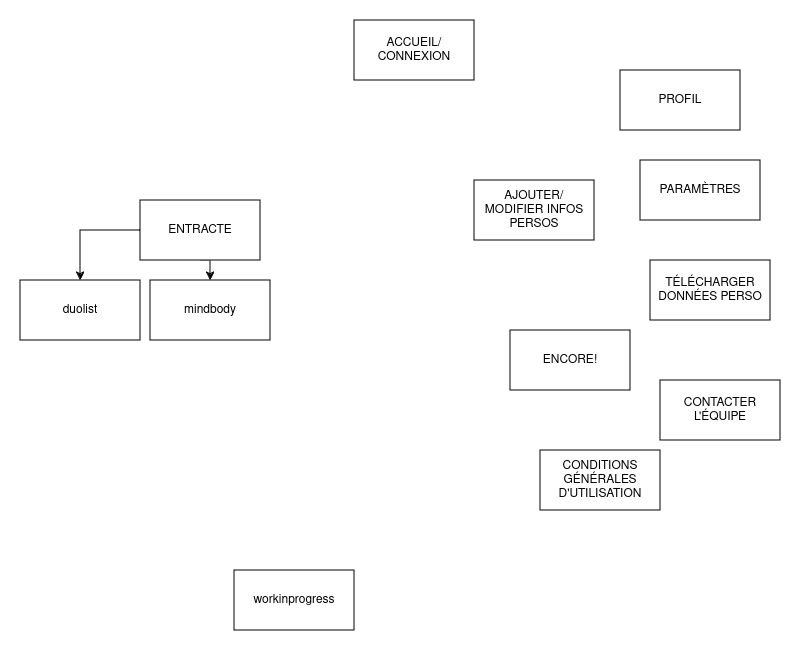

The diagram above was exported from draw.io. Its source (the exported page's mxGraphModel, read from the mxfile embedded in the PNG):
<mxGraphModel dx="1014" dy="687" grid="1" gridSize="10" guides="1" tooltips="1" connect="1" arrows="1" fold="1" page="1" pageScale="1" pageWidth="827" pageHeight="1169" math="0" shadow="0">
  <root>
    <mxCell id="0" />
    <mxCell id="1" parent="0" />
    <mxCell id="032pxm48dq8H_jz2vArx-1" value="ACCUEIL/CONNEXION" style="rounded=0;whiteSpace=wrap;html=1;" parent="1" vertex="1">
      <mxGeometry x="354" y="70" width="120" height="60" as="geometry" />
    </mxCell>
    <mxCell id="032pxm48dq8H_jz2vArx-2" value="PROFIL" style="rounded=0;whiteSpace=wrap;html=1;" parent="1" vertex="1">
      <mxGeometry x="620" y="120" width="120" height="60" as="geometry" />
    </mxCell>
    <mxCell id="Wg9ULlzKUx3yyhTrrQ6Y-3" value="PARAMÈTRES" style="rounded=0;whiteSpace=wrap;html=1;" vertex="1" parent="1">
      <mxGeometry x="640" y="210" width="120" height="60" as="geometry" />
    </mxCell>
    <mxCell id="Wg9ULlzKUx3yyhTrrQ6Y-4" value="CONTACTER L'ÉQUIPE" style="rounded=0;whiteSpace=wrap;html=1;" vertex="1" parent="1">
      <mxGeometry x="660" y="430" width="120" height="60" as="geometry" />
    </mxCell>
    <mxCell id="Wg9ULlzKUx3yyhTrrQ6Y-5" value="TÉLÉCHARGER DONNÉES PERSO" style="rounded=0;whiteSpace=wrap;html=1;" vertex="1" parent="1">
      <mxGeometry x="650" y="310" width="120" height="60" as="geometry" />
    </mxCell>
    <mxCell id="Wg9ULlzKUx3yyhTrrQ6Y-6" value="CONDITIONS GÉNÉRALES D'UTILISATION" style="rounded=0;whiteSpace=wrap;html=1;" vertex="1" parent="1">
      <mxGeometry x="540" y="500" width="120" height="60" as="geometry" />
    </mxCell>
    <mxCell id="Wg9ULlzKUx3yyhTrrQ6Y-7" value="AJOUTER/MODIFIER INFOS PERSOS" style="rounded=0;whiteSpace=wrap;html=1;" vertex="1" parent="1">
      <mxGeometry x="474" y="230" width="120" height="60" as="geometry" />
    </mxCell>
    <mxCell id="Wg9ULlzKUx3yyhTrrQ6Y-8" value="ENCORE!" style="rounded=0;whiteSpace=wrap;html=1;" vertex="1" parent="1">
      <mxGeometry x="510" y="380" width="120" height="60" as="geometry" />
    </mxCell>
    <mxCell id="Wg9ULlzKUx3yyhTrrQ6Y-13" style="edgeStyle=orthogonalEdgeStyle;rounded=0;orthogonalLoop=1;jettySize=auto;html=1;exitX=0;exitY=0.5;exitDx=0;exitDy=0;" edge="1" parent="1" source="Wg9ULlzKUx3yyhTrrQ6Y-9" target="Wg9ULlzKUx3yyhTrrQ6Y-10">
      <mxGeometry relative="1" as="geometry">
        <mxPoint x="80" y="280" as="targetPoint" />
      </mxGeometry>
    </mxCell>
    <mxCell id="Wg9ULlzKUx3yyhTrrQ6Y-14" style="edgeStyle=orthogonalEdgeStyle;rounded=0;orthogonalLoop=1;jettySize=auto;html=1;exitX=0.5;exitY=1;exitDx=0;exitDy=0;entryX=0.5;entryY=0;entryDx=0;entryDy=0;" edge="1" parent="1" source="Wg9ULlzKUx3yyhTrrQ6Y-9" target="Wg9ULlzKUx3yyhTrrQ6Y-11">
      <mxGeometry relative="1" as="geometry" />
    </mxCell>
    <mxCell id="Wg9ULlzKUx3yyhTrrQ6Y-9" value="ENTRACTE" style="rounded=0;whiteSpace=wrap;html=1;" vertex="1" parent="1">
      <mxGeometry x="140" y="250" width="120" height="60" as="geometry" />
    </mxCell>
    <mxCell id="Wg9ULlzKUx3yyhTrrQ6Y-10" value="duolist" style="rounded=0;whiteSpace=wrap;html=1;" vertex="1" parent="1">
      <mxGeometry x="20" y="330" width="120" height="60" as="geometry" />
    </mxCell>
    <mxCell id="Wg9ULlzKUx3yyhTrrQ6Y-11" value="mindbody" style="rounded=0;whiteSpace=wrap;html=1;" vertex="1" parent="1">
      <mxGeometry x="150" y="330" width="120" height="60" as="geometry" />
    </mxCell>
    <mxCell id="Wg9ULlzKUx3yyhTrrQ6Y-12" value="&lt;div&gt;workinprogress&lt;/div&gt;" style="rounded=0;whiteSpace=wrap;html=1;" vertex="1" parent="1">
      <mxGeometry x="234" y="620" width="120" height="60" as="geometry" />
    </mxCell>
  </root>
</mxGraphModel>